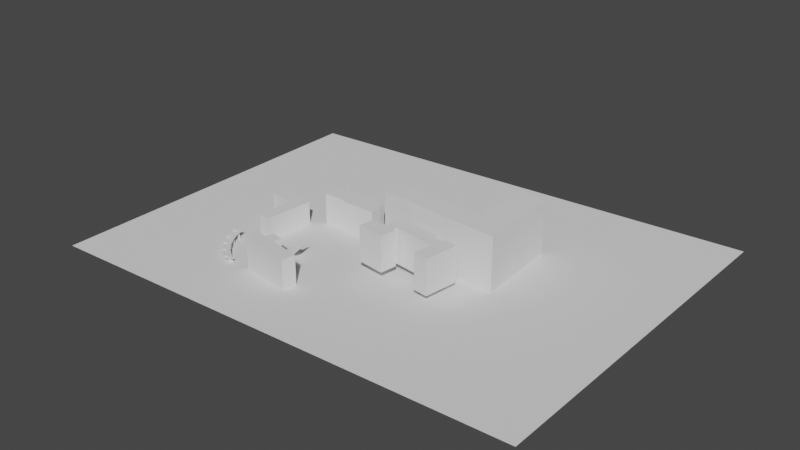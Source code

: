 # Source: ssu-open-world.blend  (saved by Blender 2.92.15; exported with 4.5.12 LTS)
import bpy
from mathutils import Matrix  # noqa: F401  (used for matrix-valued properties, if any)

bpy.ops.wm.read_factory_settings(use_empty=True)
scene = bpy.context.scene
scene.name = 'Scene'

# ---- collections
col_3dimages = bpy.data.collections.new('3DImages'); scene.collection.children.link(col_3dimages)
col_2dimages = bpy.data.collections.new('2DImages'); scene.collection.children.link(col_2dimages)
col_campus = bpy.data.collections.new('Campus'); scene.collection.children.link(col_campus)
col_munhwa = bpy.data.collections.new('munhwa'); col_campus.children.link(col_munhwa)
col_soongduk = bpy.data.collections.new('soongduk'); col_campus.children.link(col_soongduk)
col_baird = bpy.data.collections.new('baird'); col_campus.children.link(col_baird)
col_ssu_park = bpy.data.collections.new('ssu-park'); col_campus.children.link(col_ssu_park)
col_student = bpy.data.collections.new('student'); col_campus.children.link(col_student)
col_music = bpy.data.collections.new('music'); col_campus.children.link(col_music)
col_entrance = bpy.data.collections.new('entrance'); col_campus.children.link(col_entrance)
col_stairs = bpy.data.collections.new('Stairs'); scene.collection.children.link(col_stairs)

# ---- world
world_world = bpy.data.worlds.new('World'); scene.world = world_world
world_world.use_nodes = True; world_world.node_tree.nodes.clear()
_N = world_world.node_tree.nodes; _L = world_world.node_tree.links
n0 = _N.new('ShaderNodeOutputWorld'); n0.name = 'World Output'; n0.location = (300, 300)
n1 = _N.new('ShaderNodeBackground'); n1.name = 'Background'; n1.location = (10, 300)
n1.inputs[0].default_value = (0.05088, 0.05088, 0.05088, 1.0)
_L.new(n1.outputs[0], n0.inputs[0])
n0.is_active_output = True
world_world.color = (0.05088, 0.05088, 0.05088)
world_world.use_sun_shadow = False
world_world.sun_shadow_jitter_overblur = 0.0

# ---- meshes
me_plane_009 = bpy.data.meshes.new('Plane.009')
me_plane_009.from_pydata([(-0.9582, -1.325, 0.0), (1.042, -1.325, 0.0), (-0.9817, 1.201, 0.0), (1.018, 1.201, 0.0), (-0.9817, 1.201, 1.478), (-0.9582, -1.325, 1.478), (1.042, -1.325, 1.478), (1.018, 1.201, 1.478)], [], [(0, 2, 3, 1), (5, 6, 7, 4), (3, 2, 4, 7), (0, 1, 6, 5), (1, 3, 7, 6), (2, 0, 5, 4)])
_uv = me_plane_009.uv_layers.new(name='UVMap')
_uv.uv.foreach_set('vector', [0.0, 0.0, 0.0, 1.0, 1.0, 1.0, 1.0, 0.0, 0.0, 0.0, 1.0, 0.0, 1.0, 1.0, 0.0, 1.0, 1.0, 1.0, 0.0, 1.0, 0.0, 1.0, 1.0, 1.0, 0.0, 0.0, 1.0, 0.0, 1.0, 0.0, 0.0, 0.0, 1.0, 0.0, 1.0, 1.0, 1.0, 1.0, 1.0, 0.0, 0.0, 1.0, 0.0, 0.0, 0.0, 0.0, 0.0, 1.0])
me_plane_009.use_remesh_fix_poles = True
me_plane_009.use_remesh_preserve_attributes = False
me_plane_009.use_mirror_vertex_groups = False
me_plane_009.update()
me_plane_003 = bpy.data.meshes.new('Plane.003')
me_plane_003.from_pydata([(-1.0, -0.4301, 0.0), (1.0, -0.4301, 0.07308), (-1.0, 1.0, 0.0), (1.0, 1.0, 0.07308)], [], [(1, 3, 2, 0)])
_uv = me_plane_003.uv_layers.new(name='UVMap')
_uv.uv.foreach_set('vector', [1.0, 0.0, 1.0, 1.0, 0.0, 1.0, 0.0, 0.0])
me_plane_003.use_remesh_fix_poles = True
me_plane_003.use_remesh_preserve_attributes = False
me_plane_003.use_mirror_vertex_groups = False
me_plane_003.update()
me_plane = bpy.data.meshes.new('Plane')
me_plane.from_pydata([(-5.496, -0.6414, 0.0), (-1.173, -0.9912, 0.0), (-5.329, 1.55, 0.0), (-0.9681, 1.167, 0.0), (0.9725, -1.16, 0.0), (1.168, 0.9847, 0.0), (-1.754, -7.274, 0.0), (0.3824, -7.456, 0.0), (-5.329, 1.55, 4.0), (-5.496, -0.6414, 4.0), (-1.173, -0.9912, 4.0), (-0.9681, 1.167, 4.0), (0.9725, -1.16, 4.0), (1.168, 0.9847, 4.0), (-1.754, -7.274, 4.0), (0.3824, -7.456, 4.0)], [], [(0, 2, 3, 1), (3, 5, 4, 1), (4, 7, 6, 1), (9, 10, 11, 8), (11, 10, 12, 13), (12, 10, 14, 15), (3, 2, 8, 11), (0, 1, 10, 9), (7, 4, 12, 15), (4, 5, 13, 12), (2, 0, 9, 8), (1, 6, 14, 10), (6, 7, 15, 14), (5, 3, 11, 13)])
_uv = me_plane.uv_layers.new(name='UVMap')
_uv.uv.foreach_set('vector', [0.0, 0.0, 0.0, 1.0, 1.0, 1.0, 1.0, 0.0, 1.0, 1.0, 1.0, 1.0, 1.0, 0.0, 1.0, 0.0, 1.0, 0.0, 1.0, 0.0, 1.0, 0.0, 1.0, 0.0, 0.0, 0.0, 1.0, 0.0, 1.0, 1.0, 0.0, 1.0, 1.0, 1.0, 1.0, 0.0, 1.0, 0.0, 1.0, 1.0, 1.0, 0.0, 1.0, 0.0, 1.0, 0.0, 1.0, 0.0, 1.0, 1.0, 0.0, 1.0, 0.0, 1.0, 1.0, 1.0, 0.0, 0.0, 1.0, 0.0, 1.0, 0.0, 0.0, 0.0, 1.0, 0.0, 1.0, 0.0, 1.0, 0.0, 1.0, 0.0, 1.0, 0.0, 1.0, 1.0, 1.0, 1.0, 1.0, 0.0, 0.0, 1.0, 0.0, 0.0, 0.0, 0.0, 0.0, 1.0, 1.0, 0.0, 1.0, 0.0, 1.0, 0.0, 1.0, 0.0, 1.0, 0.0, 1.0, 0.0, 1.0, 0.0, 1.0, 0.0, 1.0, 1.0, 1.0, 1.0, 1.0, 1.0, 1.0, 1.0])
me_plane.use_remesh_fix_poles = True
me_plane.use_remesh_preserve_attributes = False
me_plane.use_mirror_vertex_groups = False
me_plane.update()
me_plane_001 = bpy.data.meshes.new('Plane.001')
me_plane_001.from_pydata([(-1.009, -1.165, 0.0), (0.8085, -1.296, 0.0), (-0.8085, 1.296, 0.0), (1.009, 1.165, 0.0), (-0.8085, 1.296, 1.5), (-1.009, -1.165, 1.5), (0.8085, -1.296, 1.5), (1.009, 1.165, 1.5)], [], [(0, 2, 3, 1), (5, 6, 7, 4), (1, 3, 7, 6), (2, 0, 5, 4), (3, 2, 4, 7), (0, 1, 6, 5)])
_uv = me_plane_001.uv_layers.new(name='UVMap')
_uv.uv.foreach_set('vector', [0.0, 0.0, 0.0, 1.0, 1.0, 1.0, 1.0, 0.0, 0.0, 0.0, 1.0, 0.0, 1.0, 1.0, 0.0, 1.0, 1.0, 0.0, 1.0, 1.0, 1.0, 1.0, 1.0, 0.0, 0.0, 1.0, 0.0, 0.0, 0.0, 0.0, 0.0, 1.0, 1.0, 1.0, 0.0, 1.0, 0.0, 1.0, 1.0, 1.0, 0.0, 0.0, 1.0, 0.0, 1.0, 0.0, 0.0, 0.0])
me_plane_001.use_remesh_fix_poles = True
me_plane_001.use_remesh_preserve_attributes = False
me_plane_001.use_mirror_vertex_groups = False
me_plane_001.update()
me_plane_002 = bpy.data.meshes.new('Plane.002')
me_plane_002.from_pydata([(-3.727, 0.0759, 0.0), (-2.484, 0.0414, 0.0), (-3.689, 1.76, 0.0), (-2.446, 1.76, 0.0), (-3.689, 2.565, 0.0), (-2.446, 2.565, 0.0), (-3.765, -1.841, 0.0), (-2.522, -1.841, 0.0), (-4.302, 0.0759, 0.0), (-4.34, -1.841, 0.0), (0.0, 0.0, 0.0), (0.03833, 1.718, 0.0), (-0.03833, -1.882, 0.0), (4.796, -0.092, 0.0), (4.834, 1.718, 0.0), (4.757, -1.882, 0.0), (-3.701, 1.231, 0.0), (-2.458, 1.231, 0.0), (0.02629, 1.189, 0.0), (4.822, 1.189, 0.0), (5.348, -0.092, 0.0), (5.309, -1.882, 0.0), (5.374, 1.189, 0.0), (5.955, -0.092, 0.0), (5.916, -1.882, 0.0), (-0.03833, -2.187, 0.0), (4.757, -2.216, 0.0), (5.309, -2.216, 0.0), (5.916, -2.216, 0.0), (-3.701, 1.231, 5.327), (-3.727, 0.0759, 5.327), (-2.484, 0.0414, 5.327), (-2.458, 1.231, 5.327), (-2.446, 1.76, 5.327), (-3.689, 1.76, 5.327), (-2.446, 2.565, 5.327), (-3.689, 2.565, 5.327), (-3.765, -1.841, 5.327), (-2.522, -1.841, 5.327), (-4.302, 0.0759, 5.327), (-4.34, -1.841, 5.327), (0.02629, 1.189, 5.327), (0.03833, 1.718, 5.327), (-0.03833, -1.882, 5.327), (0.0, 0.0, 5.327), (4.822, 1.189, 5.327), (4.834, 1.718, 5.327), (4.757, -1.882, 5.327), (4.796, -0.092, 5.327), (5.309, -1.882, 5.327), (5.348, -0.092, 5.327), (5.374, 1.189, 5.327), (5.916, -1.882, 5.327), (5.955, -0.092, 5.327), (-0.03833, -2.187, 5.327), (4.757, -2.216, 5.327), (5.309, -2.216, 5.327), (5.916, -2.216, 5.327)], [], [(16, 2, 3, 17), (2, 4, 5, 3), (1, 7, 6, 0), (6, 9, 8, 0), (1, 10, 12, 7), (17, 18, 10, 1), (10, 13, 15, 12), (18, 19, 13, 10), (11, 14, 19, 18), (3, 11, 18, 17), (0, 16, 17, 1), (19, 22, 20, 13), (13, 20, 21, 15), (20, 23, 24, 21), (24, 28, 27, 21), (21, 27, 26, 15), (15, 26, 25, 12), (29, 32, 33, 34), (34, 33, 35, 36), (31, 30, 37, 38), (37, 30, 39, 40), (31, 38, 43, 44), (32, 31, 44, 41), (44, 43, 47, 48), (41, 44, 48, 45), (42, 41, 45, 46), (33, 32, 41, 42), (30, 31, 32, 29), (45, 48, 50, 51), (48, 47, 49, 50), (50, 49, 52, 53), (52, 49, 56, 57), (49, 47, 55, 56), (47, 43, 54, 55), (26, 27, 56, 55), (11, 3, 33, 42), (22, 19, 45, 51), (8, 9, 40, 39), (27, 28, 57, 56), (19, 14, 46, 45), (9, 6, 37, 40), (28, 24, 52, 57), (5, 4, 36, 35), (0, 8, 39, 30), (4, 2, 34, 36), (24, 23, 53, 52), (3, 5, 35, 33), (23, 20, 50, 53), (12, 25, 54, 43), (6, 7, 38, 37), (14, 11, 42, 46), (16, 0, 30, 29), (2, 16, 29, 34), (25, 26, 55, 54), (7, 12, 43, 38), (20, 22, 51, 50)])
_uv = me_plane_002.uv_layers.new(name='UVMap')
_uv.uv.foreach_set('vector', [0.0, 0.6857, 0.0, 1.0, 1.0, 1.0, 1.0, 0.6857, 0.0, 1.0, 0.0, 1.0, 1.0, 1.0, 1.0, 1.0, 1.0, 0.0, 1.0, 0.0, 0.0, 0.0, 0.0, 0.0, 0.0, 0.0, 0.0, 0.0, 0.0, 0.0, 0.0, 0.0, 1.0, 0.0, 1.0, 0.0, 1.0, 0.0, 1.0, 0.0, 1.0, 0.6857, 1.0, 0.6857, 1.0, 0.0, 1.0, 0.0, 1.0, 0.0, 1.0, 0.0, 1.0, 0.0, 1.0, 0.0, 1.0, 0.6857, 1.0, 0.6857, 1.0, 0.0, 1.0, 0.0, 1.0, 1.0, 1.0, 1.0, 1.0, 0.6857, 1.0, 0.6857, 1.0, 1.0, 1.0, 1.0, 1.0, 0.6857, 1.0, 0.6857, 0.0, 0.0, 0.0, 0.6857, 1.0, 0.6857, 1.0, 0.0, 1.0, 0.6857, 1.0, 0.6857, 1.0, 0.0, 1.0, 0.0, 1.0, 0.0, 1.0, 0.0, 1.0, 0.0, 1.0, 0.0, 1.0, 0.0, 1.0, 0.0, 1.0, 0.0, 1.0, 0.0, 1.0, 0.0, 1.0, 0.0, 1.0, 0.0, 1.0, 0.0, 1.0, 0.0, 1.0, 0.0, 1.0, 0.0, 1.0, 0.0, 1.0, 0.0, 1.0, 0.0, 1.0, 0.0, 1.0, 0.0, 0.0, 0.6857, 1.0, 0.6857, 1.0, 1.0, 0.0, 1.0, 0.0, 1.0, 1.0, 1.0, 1.0, 1.0, 0.0, 1.0, 1.0, 0.0, 0.0, 0.0, 0.0, 0.0, 1.0, 0.0, 0.0, 0.0, 0.0, 0.0, 0.0, 0.0, 0.0, 0.0, 1.0, 0.0, 1.0, 0.0, 1.0, 0.0, 1.0, 0.0, 1.0, 0.6857, 1.0, 0.0, 1.0, 0.0, 1.0, 0.6857, 1.0, 0.0, 1.0, 0.0, 1.0, 0.0, 1.0, 0.0, 1.0, 0.6857, 1.0, 0.0, 1.0, 0.0, 1.0, 0.6857, 1.0, 1.0, 1.0, 0.6857, 1.0, 0.6857, 1.0, 1.0, 1.0, 1.0, 1.0, 0.6857, 1.0, 0.6857, 1.0, 1.0, 0.0, 0.0, 1.0, 0.0, 1.0, 0.6857, 0.0, 0.6857, 1.0, 0.6857, 1.0, 0.0, 1.0, 0.0, 1.0, 0.6857, 1.0, 0.0, 1.0, 0.0, 1.0, 0.0, 1.0, 0.0, 1.0, 0.0, 1.0, 0.0, 1.0, 0.0, 1.0, 0.0, 1.0, 0.0, 1.0, 0.0, 1.0, 0.0, 1.0, 0.0, 1.0, 0.0, 1.0, 0.0, 1.0, 0.0, 1.0, 0.0, 1.0, 0.0, 1.0, 0.0, 1.0, 0.0, 1.0, 0.0, 1.0, 0.0, 1.0, 0.0, 1.0, 0.0, 1.0, 0.0, 1.0, 1.0, 1.0, 1.0, 1.0, 1.0, 1.0, 1.0, 1.0, 0.6857, 1.0, 0.6857, 1.0, 0.6857, 1.0, 0.6857, 0.0, 0.0, 0.0, 0.0, 0.0, 0.0, 0.0, 0.0, 1.0, 0.0, 1.0, 0.0, 1.0, 0.0, 1.0, 0.0, 1.0, 0.6857, 1.0, 1.0, 1.0, 1.0, 1.0, 0.6857, 0.0, 0.0, 0.0, 0.0, 0.0, 0.0, 0.0, 0.0, 1.0, 0.0, 1.0, 0.0, 1.0, 0.0, 1.0, 0.0, 1.0, 1.0, 0.0, 1.0, 0.0, 1.0, 1.0, 1.0, 0.0, 0.0, 0.0, 0.0, 0.0, 0.0, 0.0, 0.0, 0.0, 1.0, 0.0, 1.0, 0.0, 1.0, 0.0, 1.0, 1.0, 0.0, 1.0, 0.0, 1.0, 0.0, 1.0, 0.0, 1.0, 1.0, 1.0, 1.0, 1.0, 1.0, 1.0, 1.0, 1.0, 0.0, 1.0, 0.0, 1.0, 0.0, 1.0, 0.0, 1.0, 0.0, 1.0, 0.0, 1.0, 0.0, 1.0, 0.0, 0.0, 0.0, 1.0, 0.0, 1.0, 0.0, 0.0, 0.0, 1.0, 1.0, 1.0, 1.0, 1.0, 1.0, 1.0, 1.0, 0.0, 0.6857, 0.0, 0.0, 0.0, 0.0, 0.0, 0.6857, 0.0, 1.0, 0.0, 0.6857, 0.0, 0.6857, 0.0, 1.0, 1.0, 0.0, 1.0, 0.0, 1.0, 0.0, 1.0, 0.0, 1.0, 0.0, 1.0, 0.0, 1.0, 0.0, 1.0, 0.0, 1.0, 0.0, 1.0, 0.6857, 1.0, 0.6857, 1.0, 0.0])
me_plane_002.use_remesh_fix_poles = True
me_plane_002.use_remesh_preserve_attributes = False
me_plane_002.use_mirror_vertex_groups = False
me_plane_002.update()
me_plane_007 = bpy.data.meshes.new('Plane.007')
me_plane_007.from_pydata([(-13.2, -2.705, -1.984), (-8.586, -3.338, -1.984), (-12.78, 0.1688, -1.984), (-8.168, -0.4644, -1.984), (-10.43, -3.085, -1.984), (-9.131, -3.263, -1.984), (-8.713, -0.3896, -1.984), (-10.01, -0.2113, -1.984), (-8.613, 0.2397, -1.984), (-9.912, 0.418, -1.984), (-8.256, 2.672, -1.984), (-9.555, 2.85, -1.984), (-10.27, 0.4594, -1.984), (-9.914, 2.892, -1.984), (-2.651, -0.5588, -1.984), (-2.293, 1.874, -1.984), (-9.643, 2.251, -1.984), (-8.344, 2.073, -1.984), (-10.0, 2.292, -1.984), (-2.381, 1.274, -1.984), (-1.363, -0.7496, -1.984), (-1.093, 1.083, -1.984), (1.093, -1.083, -1.984), (1.363, 0.7496, -1.984), (-0.998, 1.68, -1.984), (1.458, 1.346, -1.984), (-1.816, -4.04, -1.984), (0.6403, -4.374, -1.984), (-12.78, 0.1688, 4.0), (-13.2, -2.705, 4.0), (-9.131, -3.263, 4.0), (-8.586, -3.338, 4.0), (-8.168, -0.4644, 4.0), (-10.01, -0.2113, 4.0), (-10.43, -3.085, 4.0), (-8.713, -0.3896, 4.0), (-8.613, 0.2397, 4.0), (-9.912, 0.418, 4.0), (-8.256, 2.672, 4.0), (-9.555, 2.85, 4.0), (-9.643, 2.251, 4.0), (-8.344, 2.073, 4.0), (-10.0, 2.292, 4.0), (-10.27, 0.4594, 4.0), (-9.914, 2.892, 4.0), (-2.381, 1.274, 4.0), (-2.293, 1.874, 4.0), (-2.651, -0.5588, 4.0), (-1.363, -0.7496, 4.0), (-1.093, 1.083, 4.0), (1.093, -1.083, 4.0), (1.363, 0.7496, 4.0), (1.458, 1.346, 4.0), (-0.998, 1.68, 4.0), (-1.816, -4.04, 4.0), (0.6403, -4.374, 4.0)], [], [(5, 6, 3, 1), (0, 2, 7, 4), (4, 7, 6, 5), (7, 9, 8, 6), (16, 11, 10, 17), (16, 18, 13, 11), (17, 19, 14, 8), (10, 15, 19, 17), (9, 12, 18, 16), (9, 16, 17, 8), (19, 21, 20, 14), (21, 23, 22, 20), (21, 24, 25, 23), (22, 27, 26, 20), (30, 31, 32, 35), (29, 34, 33, 28), (34, 30, 35, 33), (33, 35, 36, 37), (40, 41, 38, 39), (40, 39, 44, 42), (41, 36, 47, 45), (38, 41, 45, 46), (37, 40, 42, 43), (37, 36, 41, 40), (45, 47, 48, 49), (49, 48, 50, 51), (49, 51, 52, 53), (50, 48, 54, 55), (13, 18, 42, 44), (27, 22, 50, 55), (1, 3, 32, 31), (12, 9, 37, 43), (22, 23, 51, 50), (20, 26, 54, 48), (7, 2, 28, 33), (11, 13, 44, 39), (9, 7, 33, 37), (0, 4, 34, 29), (19, 15, 46, 45), (6, 8, 36, 35), (4, 5, 30, 34), (15, 10, 38, 46), (25, 24, 53, 52), (10, 11, 39, 38), (3, 6, 35, 32), (8, 14, 47, 36), (24, 21, 49, 53), (23, 25, 52, 51), (2, 0, 29, 28), (21, 19, 45, 49), (26, 27, 55, 54), (5, 1, 31, 30), (18, 12, 43, 42), (14, 20, 48, 47)])
_uv = me_plane_007.uv_layers.new(name='UVMap')
_uv.uv.foreach_set('vector', [0.8819, 0.0, 0.8819, 1.0, 1.0, 1.0, 1.0, 0.0, 0.0, 0.0, 0.0, 1.0, 0.6002, 1.0, 0.6002, 0.0, 0.6002, 0.0, 0.6002, 1.0, 0.8819, 1.0, 0.8819, 0.0, 0.6002, 1.0, 0.6002, 1.0, 0.8819, 1.0, 0.8819, 1.0, 0.6002, 1.0, 0.6002, 1.0, 0.8819, 1.0, 0.8819, 1.0, 0.6002, 1.0, 0.6002, 1.0, 0.6002, 1.0, 0.6002, 1.0, 0.8819, 1.0, 0.8819, 1.0, 0.8819, 1.0, 0.8819, 1.0, 0.8819, 1.0, 0.8819, 1.0, 0.8819, 1.0, 0.8819, 1.0, 0.6002, 1.0, 0.6002, 1.0, 0.6002, 1.0, 0.6002, 1.0, 0.6002, 1.0, 0.6002, 1.0, 0.8819, 1.0, 0.8819, 1.0, 0.8819, 1.0, 0.8819, 1.0, 0.8819, 1.0, 0.8819, 1.0, 0.8819, 1.0, 0.8819, 1.0, 0.8819, 1.0, 0.8819, 1.0, 0.8819, 1.0, 0.8819, 1.0, 0.8819, 1.0, 0.8819, 1.0, 0.8819, 1.0, 0.8819, 1.0, 0.8819, 1.0, 0.8819, 1.0, 0.8819, 0.0, 1.0, 0.0, 1.0, 1.0, 0.8819, 1.0, 0.0, 0.0, 0.6002, 0.0, 0.6002, 1.0, 0.0, 1.0, 0.6002, 0.0, 0.8819, 0.0, 0.8819, 1.0, 0.6002, 1.0, 0.6002, 1.0, 0.8819, 1.0, 0.8819, 1.0, 0.6002, 1.0, 0.6002, 1.0, 0.8819, 1.0, 0.8819, 1.0, 0.6002, 1.0, 0.6002, 1.0, 0.6002, 1.0, 0.6002, 1.0, 0.6002, 1.0, 0.8819, 1.0, 0.8819, 1.0, 0.8819, 1.0, 0.8819, 1.0, 0.8819, 1.0, 0.8819, 1.0, 0.8819, 1.0, 0.8819, 1.0, 0.6002, 1.0, 0.6002, 1.0, 0.6002, 1.0, 0.6002, 1.0, 0.6002, 1.0, 0.8819, 1.0, 0.8819, 1.0, 0.6002, 1.0, 0.8819, 1.0, 0.8819, 1.0, 0.8819, 1.0, 0.8819, 1.0, 0.8819, 1.0, 0.8819, 1.0, 0.8819, 1.0, 0.8819, 1.0, 0.8819, 1.0, 0.8819, 1.0, 0.8819, 1.0, 0.8819, 1.0, 0.8819, 1.0, 0.8819, 1.0, 0.8819, 1.0, 0.8819, 1.0, 0.6002, 1.0, 0.6002, 1.0, 0.6002, 1.0, 0.6002, 1.0, 0.8819, 1.0, 0.8819, 1.0, 0.8819, 1.0, 0.8819, 1.0, 1.0, 0.0, 1.0, 1.0, 1.0, 1.0, 1.0, 0.0, 0.6002, 1.0, 0.6002, 1.0, 0.6002, 1.0, 0.6002, 1.0, 0.8819, 1.0, 0.8819, 1.0, 0.8819, 1.0, 0.8819, 1.0, 0.8819, 1.0, 0.8819, 1.0, 0.8819, 1.0, 0.8819, 1.0, 0.6002, 1.0, 0.0, 1.0, 0.0, 1.0, 0.6002, 1.0, 0.6002, 1.0, 0.6002, 1.0, 0.6002, 1.0, 0.6002, 1.0, 0.6002, 1.0, 0.6002, 1.0, 0.6002, 1.0, 0.6002, 1.0, 0.0, 0.0, 0.6002, 0.0, 0.6002, 0.0, 0.0, 0.0, 0.8819, 1.0, 0.8819, 1.0, 0.8819, 1.0, 0.8819, 1.0, 0.8819, 1.0, 0.8819, 1.0, 0.8819, 1.0, 0.8819, 1.0, 0.6002, 0.0, 0.8819, 0.0, 0.8819, 0.0, 0.6002, 0.0, 0.8819, 1.0, 0.8819, 1.0, 0.8819, 1.0, 0.8819, 1.0, 0.8819, 1.0, 0.8819, 1.0, 0.8819, 1.0, 0.8819, 1.0, 0.8819, 1.0, 0.6002, 1.0, 0.6002, 1.0, 0.8819, 1.0, 1.0, 1.0, 0.8819, 1.0, 0.8819, 1.0, 1.0, 1.0, 0.8819, 1.0, 0.8819, 1.0, 0.8819, 1.0, 0.8819, 1.0, 0.8819, 1.0, 0.8819, 1.0, 0.8819, 1.0, 0.8819, 1.0, 0.8819, 1.0, 0.8819, 1.0, 0.8819, 1.0, 0.8819, 1.0, 0.0, 1.0, 0.0, 0.0, 0.0, 0.0, 0.0, 1.0, 0.8819, 1.0, 0.8819, 1.0, 0.8819, 1.0, 0.8819, 1.0, 0.8819, 1.0, 0.8819, 1.0, 0.8819, 1.0, 0.8819, 1.0, 0.8819, 0.0, 1.0, 0.0, 1.0, 0.0, 0.8819, 0.0, 0.6002, 1.0, 0.6002, 1.0, 0.6002, 1.0, 0.6002, 1.0, 0.8819, 1.0, 0.8819, 1.0, 0.8819, 1.0, 0.8819, 1.0])
me_plane_007.use_remesh_fix_poles = True
me_plane_007.use_remesh_preserve_attributes = False
me_plane_007.use_mirror_vertex_groups = False
me_plane_007.update()
me_plane_008 = bpy.data.meshes.new('Plane.008')
me_plane_008.from_pydata([(-18.08, -0.5713, -4.768e-07), (-3.012, -1.713, -4.768e-07), (-2.809, 2.089, -4.768e-07), (-17.88, 3.231, -4.768e-07), (3.032, -2.119, -4.768e-07), (-2.093, 12.71, -4.768e-07), (2.119, 12.39, -4.768e-07), (2.789, 1.743, -4.768e-07), (-17.88, 3.231, 9.859), (-18.08, -0.5713, 9.859), (-2.809, 2.089, 9.859), (-3.012, -1.713, 9.859), (3.032, -2.119, 9.859), (-2.093, 12.71, 9.859), (2.119, 12.39, 9.859), (2.789, 1.743, 9.859)], [], [(4, 1, 2, 7), (5, 6, 7, 2), (0, 3, 2, 1), (12, 15, 10, 11), (13, 10, 15, 14), (9, 11, 10, 8), (4, 7, 15, 12), (6, 5, 13, 14), (1, 4, 12, 11), (0, 1, 11, 9), (3, 0, 9, 8), (7, 6, 14, 15), (5, 2, 10, 13), (2, 3, 8, 10)])
_uv = me_plane_008.uv_layers.new(name='UVMap')
_uv.uv.foreach_set('vector', [1.0, 0.0, 0.8722, 0.0, 0.8722, 1.0, 1.0, 0.2662, 0.8722, 1.0, 1.0, 1.0, 1.0, 0.2662, 0.8722, 1.0, 0.0, 0.0, 0.0, 1.0, 0.8722, 1.0, 0.8722, 0.0, 1.0, 0.0, 1.0, 0.2662, 0.8722, 1.0, 0.8722, 0.0, 0.8722, 1.0, 0.8722, 1.0, 1.0, 0.2662, 1.0, 1.0, 0.0, 0.0, 0.8722, 0.0, 0.8722, 1.0, 0.0, 1.0, 1.0, 0.0, 1.0, 0.2662, 1.0, 0.2662, 1.0, 0.0, 1.0, 1.0, 0.8722, 1.0, 0.8722, 1.0, 1.0, 1.0, 0.8722, 0.0, 1.0, 0.0, 1.0, 0.0, 0.8722, 0.0, 0.0, 0.0, 0.8722, 0.0, 0.8722, 0.0, 0.0, 0.0, 0.0, 1.0, 0.0, 0.0, 0.0, 0.0, 0.0, 1.0, 1.0, 0.2662, 1.0, 1.0, 1.0, 1.0, 1.0, 0.2662, 0.8722, 1.0, 0.8722, 1.0, 0.8722, 1.0, 0.8722, 1.0, 0.8722, 1.0, 0.0, 1.0, 0.0, 1.0, 0.8722, 1.0])
me_plane_008.use_remesh_fix_poles = True
me_plane_008.use_remesh_preserve_attributes = False
me_plane_008.use_mirror_vertex_groups = False
me_plane_008.update()
me_plane_006 = bpy.data.meshes.new('Plane.006')
me_plane_006.from_pydata([(-2.384, -2.956, 0.0), (6.669, -4.618, 0.0), (-1.941, -0.6194, 0.0), (7.112, -2.281, 0.0), (-1.687, -3.084, 0.0), (0.4454, -3.476, 0.0), (0.8881, -1.139, 0.0), (-1.245, -0.7473, 0.0), (1.245, 0.7473, 0.0), (-0.8881, 1.139, 0.0), (-1.941, -0.6194, 3.5), (-2.384, -2.956, 3.5), (0.4454, -3.476, 3.5), (6.669, -4.618, 3.5), (7.112, -2.281, 3.5), (-1.245, -0.7473, 4.916), (-1.687, -3.084, 3.5), (0.8881, -1.139, 4.916), (1.245, 0.7473, 4.916), (-0.8881, 1.139, 4.916), (-1.941, -0.6194, 5.416), (-2.384, -2.956, 5.416), (0.4454, -3.476, 5.416), (6.669, -4.618, 5.416), (7.112, -2.281, 5.416), (-1.245, -0.7473, 5.416), (-1.687, -3.084, 5.416), (0.8881, -1.139, 5.416)], [], [(5, 6, 3, 1), (0, 2, 7, 4), (4, 7, 6, 5), (7, 9, 8, 6), (16, 12, 22, 26), (17, 15, 25, 27), (10, 11, 21, 20), (15, 17, 18, 19), (4, 5, 12, 16), (6, 8, 18, 17), (1, 3, 14, 13), (3, 6, 17, 14), (7, 2, 10, 15), (8, 9, 19, 18), (2, 0, 11, 10), (0, 4, 16, 11), (9, 7, 15, 19), (5, 1, 13, 12), (22, 23, 24, 27), (21, 26, 25, 20), (26, 22, 27, 25), (15, 10, 20, 25), (12, 13, 23, 22), (14, 17, 27, 24), (11, 16, 26, 21), (13, 14, 24, 23)])
_uv = me_plane_006.uv_layers.new(name='UVMap')
_uv.uv.foreach_set('vector', [0.3125, 0.0, 0.3125, 1.0, 1.0, 1.0, 1.0, 0.0, 0.0, 0.0, 0.0, 1.0, 0.07697, 1.0, 0.07697, 0.0, 0.07697, 0.0, 0.07697, 1.0, 0.3125, 1.0, 0.3125, 0.0, 0.07697, 1.0, 0.07697, 1.0, 0.3125, 1.0, 0.3125, 1.0, 0.07697, 0.0, 0.3125, 0.0, 0.3125, 0.0, 0.07697, 0.0, 0.3125, 1.0, 0.07697, 1.0, 0.07697, 1.0, 0.3125, 1.0, 0.0, 1.0, 0.0, 0.0, 0.0, 0.0, 0.0, 1.0, 0.07697, 1.0, 0.3125, 1.0, 0.3125, 1.0, 0.07697, 1.0, 0.07697, 0.0, 0.3125, 0.0, 0.3125, 0.0, 0.07697, 0.0, 0.3125, 1.0, 0.3125, 1.0, 0.3125, 1.0, 0.3125, 1.0, 1.0, 0.0, 1.0, 1.0, 1.0, 1.0, 1.0, 0.0, 1.0, 1.0, 0.3125, 1.0, 0.3125, 1.0, 1.0, 1.0, 0.07697, 1.0, 0.0, 1.0, 0.0, 1.0, 0.07697, 1.0, 0.3125, 1.0, 0.07697, 1.0, 0.07697, 1.0, 0.3125, 1.0, 0.0, 1.0, 0.0, 0.0, 0.0, 0.0, 0.0, 1.0, 0.0, 0.0, 0.07697, 0.0, 0.07697, 0.0, 0.0, 0.0, 0.07697, 1.0, 0.07697, 1.0, 0.07697, 1.0, 0.07697, 1.0, 0.3125, 0.0, 1.0, 0.0, 1.0, 0.0, 0.3125, 0.0, 0.3125, 0.0, 1.0, 0.0, 1.0, 1.0, 0.3125, 1.0, 0.0, 0.0, 0.07697, 0.0, 0.07697, 1.0, 0.0, 1.0, 0.07697, 0.0, 0.3125, 0.0, 0.3125, 1.0, 0.07697, 1.0, 0.07697, 1.0, 0.0, 1.0, 0.0, 1.0, 0.07697, 1.0, 0.3125, 0.0, 1.0, 0.0, 1.0, 0.0, 0.3125, 0.0, 1.0, 1.0, 0.3125, 1.0, 0.3125, 1.0, 1.0, 1.0, 0.0, 0.0, 0.07697, 0.0, 0.07697, 0.0, 0.0, 0.0, 1.0, 0.0, 1.0, 1.0, 1.0, 1.0, 1.0, 0.0])
me_plane_006.use_remesh_fix_poles = True
me_plane_006.use_remesh_preserve_attributes = False
me_plane_006.use_mirror_vertex_groups = False
me_plane_006.update()
me_plane_010 = bpy.data.meshes.new('Plane.010')
me_plane_010.from_pydata([(0.6089, -2.587, 0.0), (0.532, -2.454, 0.0), (-0.3328, -2.953, 0.978), (-0.2558, -3.086, 0.978), (0.6089, -2.587, 0.1085), (-0.144, -3.022, 0.978), (0.5516, -2.62, 0.4412), (0.3884, -2.714, 0.7233), (0.1441, -2.856, 0.9118), (-0.221, -2.889, 0.978), (0.532, -2.454, 0.1085), (0.06716, -2.722, 0.9118), (0.3114, -2.581, 0.7233), (0.4747, -2.487, 0.4412), (0.2513, -2.794, 0.0), (0.1743, -2.66, 0.0), (0.04258, -2.914, 0.7069), (0.2357, -2.803, 0.209), (0.1703, -2.84, 0.474), (0.1587, -2.669, 0.209), (-0.03437, -2.781, 0.7069), (0.0933, -2.707, 0.474), (0.2094, -1.33, 0.0), (0.1696, -1.182, 0.0), (-0.7949, -1.44, 0.978), (-0.7551, -1.589, 0.978), (0.2094, -1.33, 0.1085), (-0.6304, -1.555, 0.978), (0.1455, -1.347, 0.4412), (-0.03658, -1.396, 0.7233), (-0.309, -1.469, 0.9118), (-0.6703, -1.407, 0.978), (0.1696, -1.182, 0.1085), (-0.3489, -1.32, 0.9118), (-0.07641, -1.247, 0.7233), (0.1056, -1.199, 0.4412), (-0.1895, -1.437, 0.0), (-0.2294, -1.288, 0.0), (-0.4223, -1.499, 0.7069), (-0.2069, -1.442, 0.209), (-0.2799, -1.461, 0.474), (-0.2467, -1.293, 0.209), (-0.4621, -1.351, 0.7069), (-0.3197, -1.313, 0.474), (0.1262, -0.07695, 0.0), (0.1262, 0.07695, 0.0), (-0.8724, 0.07695, 0.978), (-0.8724, -0.07695, 0.978), (0.1262, -0.07695, 0.1085), (-0.7433, -0.07695, 0.978), (0.05999, -0.07695, 0.4412), (-0.1285, -0.07695, 0.7233), (-0.4106, -0.07695, 0.9118), (-0.7433, 0.07695, 0.978), (0.1262, 0.07695, 0.1085), (-0.4106, 0.07695, 0.9118), (-0.1285, 0.07695, 0.7233), (0.05999, 0.07695, 0.4412), (-0.2868, -0.07695, 0.0), (-0.2868, 0.07695, 0.0), (-0.5278, -0.07695, 0.7069), (-0.3048, -0.07695, 0.209), (-0.3804, -0.07695, 0.474), (-0.3048, 0.07695, 0.209), (-0.5278, 0.07695, 0.7069), (-0.3804, 0.07695, 0.474), (0.1696, 1.182, 0.0), (0.2094, 1.33, 0.0), (-0.7551, 1.589, 0.978), (-0.7949, 1.44, 0.978), (0.1696, 1.182, 0.1085), (-0.6703, 1.407, 0.978), (0.1056, 1.199, 0.4412), (-0.07641, 1.247, 0.7233), (-0.3489, 1.32, 0.9118), (-0.6304, 1.555, 0.978), (0.2094, 1.33, 0.1085), (-0.309, 1.469, 0.9118), (-0.03658, 1.396, 0.7233), (0.1455, 1.347, 0.4412), (-0.2294, 1.288, 0.0), (-0.1895, 1.437, 0.0), (-0.4621, 1.351, 0.7069), (-0.2467, 1.293, 0.209), (-0.3197, 1.313, 0.474), (-0.2069, 1.442, 0.209), (-0.4223, 1.499, 0.7069), (-0.2799, 1.461, 0.474), (0.532, 2.454, 0.0), (0.6089, 2.587, 0.0), (-0.2558, 3.086, 0.978), (-0.3328, 2.953, 0.978), (0.532, 2.454, 0.1085), (-0.221, 2.889, 0.978), (0.4747, 2.487, 0.4412), (0.3114, 2.581, 0.7233), (0.06716, 2.722, 0.9118), (-0.144, 3.022, 0.978), (0.6089, 2.587, 0.1085), (0.1441, 2.856, 0.9118), (0.3884, 2.714, 0.7233), (0.5516, 2.62, 0.4412), (0.1743, 2.66, 0.0), (0.2513, 2.794, 0.0), (-0.03437, 2.781, 0.7069), (0.1587, 2.669, 0.209), (0.0933, 2.707, 0.474), (0.2357, 2.803, 0.209), (0.04258, 2.914, 0.7069), (0.1703, 2.84, 0.474)], [], [(1, 15, 19, 21, 20, 2, 9, 11, 12, 13, 10), (0, 1, 10, 4), (14, 15, 1, 0), (3, 5, 9, 2), (4, 10, 13, 6), (6, 13, 12, 7), (7, 12, 11, 8), (8, 11, 9, 5), (20, 16, 3, 2), (16, 18, 17, 14, 0, 4, 6, 7, 8, 5, 3), (16, 20, 21, 18), (18, 21, 19, 17), (15, 14, 17, 19), (23, 37, 41, 43, 42, 24, 31, 33, 34, 35, 32), (22, 23, 32, 26), (36, 37, 23, 22), (25, 27, 31, 24), (26, 32, 35, 28), (28, 35, 34, 29), (29, 34, 33, 30), (30, 33, 31, 27), (42, 38, 25, 24), (38, 40, 39, 36, 22, 26, 28, 29, 30, 27, 25), (38, 42, 43, 40), (40, 43, 41, 39), (37, 36, 39, 41), (45, 59, 63, 65, 64, 46, 53, 55, 56, 57, 54), (44, 45, 54, 48), (58, 59, 45, 44), (47, 49, 53, 46), (48, 54, 57, 50), (50, 57, 56, 51), (51, 56, 55, 52), (52, 55, 53, 49), (64, 60, 47, 46), (60, 62, 61, 58, 44, 48, 50, 51, 52, 49, 47), (60, 64, 65, 62), (62, 65, 63, 61), (59, 58, 61, 63), (67, 81, 85, 87, 86, 68, 75, 77, 78, 79, 76), (66, 67, 76, 70), (80, 81, 67, 66), (69, 71, 75, 68), (70, 76, 79, 72), (72, 79, 78, 73), (73, 78, 77, 74), (74, 77, 75, 71), (86, 82, 69, 68), (82, 84, 83, 80, 66, 70, 72, 73, 74, 71, 69), (82, 86, 87, 84), (84, 87, 85, 83), (81, 80, 83, 85), (89, 103, 107, 109, 108, 90, 97, 99, 100, 101, 98), (88, 89, 98, 92), (102, 103, 89, 88), (91, 93, 97, 90), (92, 98, 101, 94), (94, 101, 100, 95), (95, 100, 99, 96), (96, 99, 97, 93), (108, 104, 91, 90), (104, 106, 105, 102, 88, 92, 94, 95, 96, 93, 91), (104, 108, 109, 106), (106, 109, 107, 105), (103, 102, 105, 107)])
_uv = me_plane_010.uv_layers.new(name='UVMap')
_uv.uv.foreach_set('vector', [1.0, 1.0, 0.4555, 1.0, 0.2639, 1.0, -0.02412, 1.0, 0.0, 1.0, 0.0, 1.0, 0.2028, 1.0, 0.5079, 1.0, 0.9222, 1.0, 0.9798, 1.0, 1.0, 1.0, 1.0, 0.0, 1.0, 1.0, 1.0, 1.0, 1.0, 0.0, 0.4555, 0.0, 0.4555, 1.0, 1.0, 1.0, 1.0, 0.0, 0.0, 0.0, 0.2028, 0.0, 0.2028, 1.0, 0.0, 1.0, 1.0, 0.0, 1.0, 1.0, 0.9798, 1.0, 0.9798, 0.0, 0.9798, 0.0, 0.9798, 1.0, 0.9222, 1.0, 0.9222, 0.0, 0.9222, 0.0, 0.9222, 1.0, 0.5079, 1.0, 0.5079, 0.0, 0.5079, 0.0, 0.5079, 1.0, 0.2028, 1.0, 0.2028, 0.0, 0.0, 1.0, 0.0, 0.0, 0.0, 0.0, 0.0, 1.0, 0.0, 0.0, -0.02412, 0.0, 0.2639, 0.0, 0.4555, 0.0, 1.0, 0.0, 1.0, 0.0, 0.9798, 0.0, 0.9222, 0.0, 0.5079, 0.0, 0.2028, 0.0, 0.0, 0.0, 0.0, 0.0, 0.0, 1.0, -0.02412, 1.0, -0.02412, 0.0, -0.02412, 0.0, -0.02412, 1.0, 0.2639, 1.0, 0.2639, 0.0, 0.4555, 1.0, 0.4555, 0.0, 0.2639, 0.0, 0.2639, 1.0, 1.0, 1.0, 0.4555, 1.0, 0.2639, 1.0, -0.02412, 1.0, 0.0, 1.0, 0.0, 1.0, 0.2028, 1.0, 0.5079, 1.0, 0.9222, 1.0, 0.9798, 1.0, 1.0, 1.0, 1.0, 0.0, 1.0, 1.0, 1.0, 1.0, 1.0, 0.0, 0.4555, 0.0, 0.4555, 1.0, 1.0, 1.0, 1.0, 0.0, 0.0, 0.0, 0.2028, 0.0, 0.2028, 1.0, 0.0, 1.0, 1.0, 0.0, 1.0, 1.0, 0.9798, 1.0, 0.9798, 0.0, 0.9798, 0.0, 0.9798, 1.0, 0.9222, 1.0, 0.9222, 0.0, 0.9222, 0.0, 0.9222, 1.0, 0.5079, 1.0, 0.5079, 0.0, 0.5079, 0.0, 0.5079, 1.0, 0.2028, 1.0, 0.2028, 0.0, 0.0, 1.0, 0.0, 0.0, 0.0, 0.0, 0.0, 1.0, 0.0, 0.0, -0.02412, 0.0, 0.2639, 0.0, 0.4555, 0.0, 1.0, 0.0, 1.0, 0.0, 0.9798, 0.0, 0.9222, 0.0, 0.5079, 0.0, 0.2028, 0.0, 0.0, 0.0, 0.0, 0.0, 0.0, 1.0, -0.02412, 1.0, -0.02412, 0.0, -0.02412, 0.0, -0.02412, 1.0, 0.2639, 1.0, 0.2639, 0.0, 0.4555, 1.0, 0.4555, 0.0, 0.2639, 0.0, 0.2639, 1.0, 1.0, 1.0, 0.4555, 1.0, 0.2639, 1.0, -0.02412, 1.0, 0.0, 1.0, 0.0, 1.0, 0.2028, 1.0, 0.5079, 1.0, 0.9222, 1.0, 0.9798, 1.0, 1.0, 1.0, 1.0, 0.0, 1.0, 1.0, 1.0, 1.0, 1.0, 0.0, 0.4555, 0.0, 0.4555, 1.0, 1.0, 1.0, 1.0, 0.0, 0.0, 0.0, 0.2028, 0.0, 0.2028, 1.0, 0.0, 1.0, 1.0, 0.0, 1.0, 1.0, 0.9798, 1.0, 0.9798, 0.0, 0.9798, 0.0, 0.9798, 1.0, 0.9222, 1.0, 0.9222, 0.0, 0.9222, 0.0, 0.9222, 1.0, 0.5079, 1.0, 0.5079, 0.0, 0.5079, 0.0, 0.5079, 1.0, 0.2028, 1.0, 0.2028, 0.0, 0.0, 1.0, 0.0, 0.0, 0.0, 0.0, 0.0, 1.0, 0.0, 0.0, -0.02412, 0.0, 0.2639, 0.0, 0.4555, 0.0, 1.0, 0.0, 1.0, 0.0, 0.9798, 0.0, 0.9222, 0.0, 0.5079, 0.0, 0.2028, 0.0, 0.0, 0.0, 0.0, 0.0, 0.0, 1.0, -0.02412, 1.0, -0.02412, 0.0, -0.02412, 0.0, -0.02412, 1.0, 0.2639, 1.0, 0.2639, 0.0, 0.4555, 1.0, 0.4555, 0.0, 0.2639, 0.0, 0.2639, 1.0, 1.0, 1.0, 0.4555, 1.0, 0.2639, 1.0, -0.02412, 1.0, 0.0, 1.0, 0.0, 1.0, 0.2028, 1.0, 0.5079, 1.0, 0.9222, 1.0, 0.9798, 1.0, 1.0, 1.0, 1.0, 0.0, 1.0, 1.0, 1.0, 1.0, 1.0, 0.0, 0.4555, 0.0, 0.4555, 1.0, 1.0, 1.0, 1.0, 0.0, 0.0, 0.0, 0.2028, 0.0, 0.2028, 1.0, 0.0, 1.0, 1.0, 0.0, 1.0, 1.0, 0.9798, 1.0, 0.9798, 0.0, 0.9798, 0.0, 0.9798, 1.0, 0.9222, 1.0, 0.9222, 0.0, 0.9222, 0.0, 0.9222, 1.0, 0.5079, 1.0, 0.5079, 0.0, 0.5079, 0.0, 0.5079, 1.0, 0.2028, 1.0, 0.2028, 0.0, 0.0, 1.0, 0.0, 0.0, 0.0, 0.0, 0.0, 1.0, 0.0, 0.0, -0.02412, 0.0, 0.2639, 0.0, 0.4555, 0.0, 1.0, 0.0, 1.0, 0.0, 0.9798, 0.0, 0.9222, 0.0, 0.5079, 0.0, 0.2028, 0.0, 0.0, 0.0, 0.0, 0.0, 0.0, 1.0, -0.02412, 1.0, -0.02412, 0.0, -0.02412, 0.0, -0.02412, 1.0, 0.2639, 1.0, 0.2639, 0.0, 0.4555, 1.0, 0.4555, 0.0, 0.2639, 0.0, 0.2639, 1.0, 1.0, 1.0, 0.4555, 1.0, 0.2639, 1.0, -0.02412, 1.0, 0.0, 1.0, 0.0, 1.0, 0.2028, 1.0, 0.5079, 1.0, 0.9222, 1.0, 0.9798, 1.0, 1.0, 1.0, 1.0, 0.0, 1.0, 1.0, 1.0, 1.0, 1.0, 0.0, 0.4555, 0.0, 0.4555, 1.0, 1.0, 1.0, 1.0, 0.0, 0.0, 0.0, 0.2028, 0.0, 0.2028, 1.0, 0.0, 1.0, 1.0, 0.0, 1.0, 1.0, 0.9798, 1.0, 0.9798, 0.0, 0.9798, 0.0, 0.9798, 1.0, 0.9222, 1.0, 0.9222, 0.0, 0.9222, 0.0, 0.9222, 1.0, 0.5079, 1.0, 0.5079, 0.0, 0.5079, 0.0, 0.5079, 1.0, 0.2028, 1.0, 0.2028, 0.0, 0.0, 1.0, 0.0, 0.0, 0.0, 0.0, 0.0, 1.0, 0.0, 0.0, -0.02412, 0.0, 0.2639, 0.0, 0.4555, 0.0, 1.0, 0.0, 1.0, 0.0, 0.9798, 0.0, 0.9222, 0.0, 0.5079, 0.0, 0.2028, 0.0, 0.0, 0.0, 0.0, 0.0, 0.0, 1.0, -0.02412, 1.0, -0.02412, 0.0, -0.02412, 0.0, -0.02412, 1.0, 0.2639, 1.0, 0.2639, 0.0, 0.4555, 1.0, 0.4555, 0.0, 0.2639, 0.0, 0.2639, 1.0])
me_plane_010.use_remesh_fix_poles = True
me_plane_010.use_remesh_preserve_attributes = False
me_plane_010.use_mirror_vertex_groups = False
me_plane_010.update()
me_plane_014 = bpy.data.meshes.new('Plane.014')
me_plane_014.from_pydata([(-78.68, 19.87, -0.3408), (-78.68, -1.063, 2.302), (-78.68, 19.62, -2.302), (-78.68, -1.311, 0.3408), (78.68, -1.063, 2.302), (78.68, 19.87, -0.3408), (78.68, -1.311, 0.3408), (78.68, 19.62, -2.302), (-62.9, 12.62, -2.302), (62.9, 12.62, -2.302), (-49.42, 7.715, -2.302), (-34.04, 4.067, -2.302), (-17.35, 1.821, -2.302), (0.0, 1.063, -2.302), (17.35, 1.821, -2.302), (34.04, 4.067, -2.302), (49.42, 7.715, -2.302), (62.9, 12.87, -0.3408), (-62.9, 12.87, -0.3408), (49.42, 7.962, -0.3408), (34.04, 4.315, -0.3408), (17.35, 2.069, -0.3408), (3.815e-06, 1.311, -0.3408), (-17.35, 2.069, -0.3408), (-34.04, 4.315, -0.3408), (-49.42, 7.962, -0.3408), (62.9, -8.312, 0.3408), (-62.9, -8.312, 0.3408), (49.42, -13.22, 0.3408), (34.04, -16.87, 0.3408), (17.35, -19.11, 0.3408), (0.0, -19.87, 0.3408), (-17.35, -19.11, 0.3408), (-34.04, -16.87, 0.3408), (-49.42, -13.22, 0.3408), (-62.9, -8.065, 2.302), (62.9, -8.065, 2.302), (-49.42, -12.97, 2.302), (-34.04, -16.62, 2.302), (-17.35, -18.87, 2.302), (0.0, -19.62, 2.302), (17.35, -18.87, 2.302), (34.04, -16.62, 2.302), (49.42, -12.97, 2.302)], [], [(3, 27, 8, 2), (36, 4, 6, 26), (0, 18, 35, 1), (26, 6, 7, 9), (1, 35, 27, 3), (17, 5, 4, 36), (0, 1, 3, 2), (4, 5, 7, 6), (17, 9, 7, 5), (36, 26, 28, 43), (43, 28, 29, 42), (42, 29, 30, 41), (41, 30, 31, 40), (40, 31, 32, 39), (39, 32, 33, 38), (38, 33, 34, 37), (37, 34, 27, 35), (9, 17, 19, 16), (16, 19, 20, 15), (15, 20, 21, 14), (14, 21, 22, 13), (13, 22, 23, 12), (12, 23, 24, 11), (11, 24, 25, 10), (10, 25, 18, 8), (17, 36, 43, 19), (19, 43, 42, 20), (20, 42, 41, 21), (21, 41, 40, 22), (22, 40, 39, 23), (23, 39, 38, 24), (24, 38, 37, 25), (25, 37, 35, 18), (26, 9, 16, 28), (28, 16, 15, 29), (29, 15, 14, 30), (30, 14, 13, 31), (31, 13, 12, 32), (32, 12, 11, 33), (33, 11, 10, 34), (34, 10, 8, 27), (0, 2, 8, 18)])
_uv = me_plane_014.uv_layers.new(name='UVMap')
_uv.uv.foreach_set('vector', [0.0, 0.0, 0.1003, 0.0, 0.1003, 1.0, 0.0, 1.0, 0.8997, 0.0, 1.0, 0.0, 1.0, 0.0, 0.8997, 0.0, 0.0, 1.0, 0.1003, 1.0, 0.1003, 0.0, 0.0, 0.0, 0.8997, 0.0, 1.0, 0.0, 1.0, 1.0, 0.8997, 1.0, 0.0, 0.0, 0.1003, 0.0, 0.1003, 0.0, 0.0, 0.0, 0.8997, 1.0, 1.0, 1.0, 1.0, 0.0, 0.8997, 0.0, 0.0, 1.0, 0.0, 0.0, 0.0, 0.0, 0.0, 1.0, 1.0, 0.0, 1.0, 1.0, 1.0, 1.0, 1.0, 0.0, 0.8997, 1.0, 0.8997, 1.0, 1.0, 1.0, 1.0, 1.0, 0.8997, 0.0, 0.8997, 0.0, 0.8153, 0.02514, 0.8153, 0.02514, 0.8153, 0.02514, 0.8153, 0.02514, 0.7214, 0.09958, 0.7214, 0.09958, 0.7214, 0.09958, 0.7214, 0.09958, 0.6214, 0.2205, 0.6214, 0.2205, 0.6214, 0.2205, 0.6214, 0.2205, 0.5, 0.3843, 0.5, 0.3843, 0.5, 0.3843, 0.5, 0.3843, 0.3786, 0.2205, 0.3786, 0.2205, 0.3786, 0.2205, 0.3786, 0.2205, 0.2786, 0.09958, 0.2786, 0.09958, 0.2786, 0.09958, 0.2786, 0.09958, 0.1847, 0.02514, 0.1847, 0.02514, 0.1847, 0.02514, 0.1847, 0.02514, 0.1003, 0.0, 0.1003, 0.0, 0.8997, 1.0, 0.8997, 1.0, 0.8153, 1.025, 0.8153, 1.025, 0.8153, 1.025, 0.8153, 1.025, 0.7214, 1.1, 0.7214, 1.1, 0.7214, 1.1, 0.7214, 1.1, 0.6214, 1.22, 0.6214, 1.22, 0.6214, 1.22, 0.6214, 1.22, 0.5, 1.0, 0.5, 1.0, 0.5, 1.0, 0.5, 1.0, 0.3786, 1.22, 0.3786, 1.22, 0.3786, 1.22, 0.3786, 1.22, 0.2786, 1.1, 0.2786, 1.1, 0.2786, 1.1, 0.2786, 1.1, 0.1847, 1.025, 0.1847, 1.025, 0.1847, 1.025, 0.1847, 1.025, 0.1003, 1.0, 0.1003, 1.0, 0.8997, 1.0, 0.8997, 0.0, 0.8153, 0.02514, 0.8153, 1.025, 0.8153, 1.025, 0.8153, 0.02514, 0.7214, 0.09958, 0.7214, 1.1, 0.7214, 1.1, 0.7214, 0.09958, 0.6214, 0.2205, 0.6214, 1.22, 0.6214, 1.22, 0.6214, 0.2205, 0.5, 0.3843, 0.5, 1.0, 0.5, 1.0, 0.5, 0.3843, 0.3786, 0.2205, 0.3786, 1.22, 0.3786, 1.22, 0.3786, 0.2205, 0.2786, 0.09958, 0.2786, 1.1, 0.2786, 1.1, 0.2786, 0.09958, 0.1847, 0.02514, 0.1847, 1.025, 0.1847, 1.025, 0.1847, 0.02514, 0.1003, 0.0, 0.1003, 1.0, 0.8997, 0.0, 0.8997, 1.0, 0.8153, 1.025, 0.8153, 0.02514, 0.8153, 0.02514, 0.8153, 1.025, 0.7214, 1.1, 0.7214, 0.09958, 0.7214, 0.09958, 0.7214, 1.1, 0.6214, 1.22, 0.6214, 0.2205, 0.6214, 0.2205, 0.6214, 1.22, 0.5, 1.0, 0.5, 0.3843, 0.5, 0.3843, 0.5, 1.0, 0.3786, 1.22, 0.3786, 0.2205, 0.3786, 0.2205, 0.3786, 1.22, 0.2786, 1.1, 0.2786, 0.09958, 0.2786, 0.09958, 0.2786, 1.1, 0.1847, 1.025, 0.1847, 0.02514, 0.1847, 0.02514, 0.1847, 1.025, 0.1003, 1.0, 0.1003, 0.0, 0.0, 1.0, 0.0, 1.0, 0.1003, 1.0, 0.1003, 1.0])
me_plane_014.use_remesh_fix_poles = True
me_plane_014.use_remesh_preserve_attributes = False
me_plane_014.use_mirror_vertex_groups = False
me_plane_014.update()
me_cube_001 = bpy.data.meshes.new('Cube.001')
me_cube_001.from_pydata([(-2.05e-05, -271.7, 2.384e-06), (-2.05e-05, -266.6, 10.63), (-2.05e-05, 271.7, 2.384e-06), (-2.05e-05, 266.6, 10.63), (10.63, -264.4, 10.63), (10.63, 264.4, 10.63), (10.63, -260.2, 21.26), (10.63, 260.2, 21.26), (21.26, -257.1, 21.26), (21.26, 257.1, 21.26), (21.26, -253.1, 31.88), (21.26, 253.1, 31.88), (31.88, -249.8, 31.88), (31.88, 249.8, 31.88), (31.88, -245.9, 42.51), (31.88, 245.9, 42.51), (42.51, -242.5, 42.51), (42.51, 242.5, 42.51), (42.51, -238.6, 53.14), (42.51, 238.6, 53.14), (53.14, -235.2, 53.14), (53.14, 235.2, 53.14), (53.14, -231.4, 63.77), (53.14, 231.4, 63.77), (63.77, -227.9, 63.77), (63.77, 227.9, 63.77), (63.77, -224.1, 74.4), (63.77, 224.1, 74.4), (74.4, -220.6, 74.4), (74.4, 220.6, 74.4), (74.4, -216.8, 85.03), (74.4, 216.8, 85.03), (85.03, -213.3, 85.03), (85.03, 213.3, 85.03), (85.03, -209.5, 95.65), (85.03, 209.5, 95.65), (95.65, -206.0, 95.65), (95.65, 206.0, 95.65), (95.65, -202.2, 106.3), (95.65, 202.2, 106.3), (106.3, -198.7, 106.3), (106.3, 198.7, 106.3), (106.3, -194.9, 116.9), (106.3, 194.9, 116.9), (116.9, -191.3, 116.9), (116.9, 191.3, 116.9), (116.9, -187.6, 127.5), (116.9, 187.6, 127.5), (127.5, -184.0, 127.5), (127.5, 184.0, 127.5), (127.5, -180.3, 138.2), (127.5, 180.3, 138.2), (138.2, -176.7, 138.2), (138.2, 176.7, 138.2), (138.2, -173.0, 148.8), (138.2, 173.0, 148.8), (148.8, -169.4, 148.8), (148.8, 169.4, 148.8), (148.8, -165.7, 159.6), (148.8, 165.7, 159.6), (326.5, -148.5, 159.6), (326.5, 148.5, 159.6), (326.5, -148.5, 167.2), (326.5, 148.5, 167.2), (337.2, -148.5, 167.2), (337.2, 148.5, 167.2), (337.2, -148.5, 177.8), (337.2, 148.5, 177.8), (347.8, -148.5, 177.8), (347.8, 148.5, 177.8), (347.8, -148.5, 188.4), (347.8, 148.5, 188.4), (358.4, -148.5, 188.4), (358.4, 148.5, 188.4), (358.4, -148.5, 199.0), (358.4, 148.5, 199.0), (369.0, -148.5, 199.0), (369.0, 148.5, 199.0), (369.0, -148.5, 209.7), (369.0, 148.5, 209.7), (379.7, -148.5, 209.7), (379.7, 148.5, 209.7), (379.7, -148.5, 220.3), (379.7, 148.5, 220.3), (390.3, -148.5, 220.3), (390.3, 148.5, 220.3), (390.3, -148.5, 230.9), (390.3, 148.5, 230.9), (400.9, -148.5, 230.9), (400.9, 148.5, 230.9), (400.9, -148.5, 241.6), (400.9, 148.5, 241.6), (411.6, -148.5, 241.6), (411.6, 148.5, 241.6), (411.6, -148.5, 252.2), (411.6, 148.5, 252.2), (422.2, -148.5, 252.2), (422.2, 148.5, 252.2), (422.2, -148.5, 262.8), (422.2, 148.5, 262.8), (432.8, -148.5, 262.8), (432.8, 148.5, 262.8), (432.8, -148.5, 273.4), (432.8, 148.5, 273.4), (443.4, -148.5, 273.4), (443.4, 148.5, 273.4), (443.4, -148.5, 284.1), (443.4, 148.5, 284.1), (454.1, -148.5, 284.1), (454.1, 148.5, 284.1), (454.1, -148.5, 294.7), (454.1, 148.5, 294.7), (464.7, -148.5, 294.7), (464.7, 148.5, 294.7), (464.7, -148.5, 305.3), (464.7, 148.5, 305.3), (475.3, -148.5, 305.3), (475.3, 148.5, 305.3), (475.3, -148.5, 315.9), (475.3, 148.5, 315.9), (485.9, -148.5, 315.9), (485.9, 148.5, 315.9)], [], [(0, 1, 3, 2), (5, 3, 1, 4), (4, 6, 7, 5), (9, 7, 6, 8), (8, 10, 11, 9), (13, 11, 10, 12), (12, 14, 15, 13), (17, 15, 14, 16), (16, 18, 19, 17), (21, 19, 18, 20), (20, 22, 23, 21), (25, 23, 22, 24), (24, 26, 27, 25), (29, 27, 26, 28), (28, 30, 31, 29), (33, 31, 30, 32), (32, 34, 35, 33), (37, 35, 34, 36), (36, 38, 39, 37), (41, 39, 38, 40), (40, 42, 43, 41), (45, 43, 42, 44), (44, 46, 47, 45), (49, 47, 46, 48), (48, 50, 51, 49), (53, 51, 50, 52), (52, 54, 55, 53), (57, 55, 54, 56), (56, 58, 59, 57), (61, 59, 58, 60), (60, 62, 63, 61), (65, 63, 62, 64), (64, 66, 67, 65), (69, 67, 66, 68), (68, 70, 71, 69), (73, 71, 70, 72), (72, 74, 75, 73), (77, 75, 74, 76), (76, 78, 79, 77), (81, 79, 78, 80), (80, 82, 83, 81), (85, 83, 82, 84), (84, 86, 87, 85), (89, 87, 86, 88), (88, 90, 91, 89), (93, 91, 90, 92), (92, 94, 95, 93), (97, 95, 94, 96), (96, 98, 99, 97), (101, 99, 98, 100), (100, 102, 103, 101), (105, 103, 102, 104), (104, 106, 107, 105), (109, 107, 106, 108), (108, 110, 111, 109), (113, 111, 110, 112), (112, 114, 115, 113), (117, 115, 114, 116), (116, 118, 119, 117), (121, 119, 118, 120)])
_uv = me_cube_001.uv_layers.new(name='UVMap')
_uv.uv.foreach_set('vector', [0.375, 0.0, 0.625, 0.0, 0.625, 0.25, 0.375, 0.25, 0.625, 0.5, 0.875, 0.5, 0.875, 0.75, 0.625, 0.75, 0.375, 0.0, 0.625, 0.0, 0.625, 0.25, 0.375, 0.25, 0.625, 0.5, 0.875, 0.5, 0.875, 0.75, 0.625, 0.75, 0.375, 0.0, 0.625, 0.0, 0.625, 0.25, 0.375, 0.25, 0.625, 0.5, 0.875, 0.5, 0.875, 0.75, 0.625, 0.75, 0.375, 0.0, 0.625, 0.0, 0.625, 0.25, 0.375, 0.25, 0.625, 0.5, 0.875, 0.5, 0.875, 0.75, 0.625, 0.75, 0.375, 0.0, 0.625, 0.0, 0.625, 0.25, 0.375, 0.25, 0.625, 0.5, 0.875, 0.5, 0.875, 0.75, 0.625, 0.75, 0.375, 0.0, 0.625, 0.0, 0.625, 0.25, 0.375, 0.25, 0.625, 0.5, 0.875, 0.5, 0.875, 0.75, 0.625, 0.75, 0.375, 0.0, 0.625, 0.0, 0.625, 0.25, 0.375, 0.25, 0.625, 0.5, 0.875, 0.5, 0.875, 0.75, 0.625, 0.75, 0.375, 0.0, 0.625, 0.0, 0.625, 0.25, 0.375, 0.25, 0.625, 0.5, 0.875, 0.5, 0.875, 0.75, 0.625, 0.75, 0.375, 0.0, 0.625, 0.0, 0.625, 0.25, 0.375, 0.25, 0.625, 0.5, 0.875, 0.5, 0.875, 0.75, 0.625, 0.75, 0.375, 0.0, 0.625, 0.0, 0.625, 0.25, 0.375, 0.25, 0.625, 0.5, 0.875, 0.5, 0.875, 0.75, 0.625, 0.75, 0.375, 0.0, 0.625, 0.0, 0.625, 0.25, 0.375, 0.25, 0.625, 0.5, 0.875, 0.5, 0.875, 0.75, 0.625, 0.75, 0.375, 0.0, 0.625, 0.0, 0.625, 0.25, 0.375, 0.25, 0.625, 0.5, 0.875, 0.5, 0.875, 0.75, 0.625, 0.75, 0.375, 0.0, 0.625, 0.0, 0.625, 0.25, 0.375, 0.25, 0.625, 0.5, 0.875, 0.5, 0.875, 0.75, 0.625, 0.75, 0.375, 0.0, 0.625, 0.0, 0.625, 0.25, 0.375, 0.25, 0.625, 0.5, 0.875, 0.5, 0.875, 0.75, 0.625, 0.75, 0.375, 0.0, 0.625, 0.0, 0.625, 0.25, 0.375, 0.25, 0.625, 0.5, 0.875, 0.5, 0.875, 0.75, 0.625, 0.75, 0.375, 0.0, 0.625, 0.0, 0.625, 0.25, 0.375, 0.25, 0.625, 0.5, 0.875, 0.5, 0.875, 0.75, 0.625, 0.75, 0.375, 0.0, 0.625, 0.0, 0.625, 0.25, 0.375, 0.25, 0.625, 0.5, 0.875, 0.5, 0.875, 0.75, 0.625, 0.75, 0.375, 0.0, 0.625, 0.0, 0.625, 0.25, 0.375, 0.25, 0.625, 0.5, 0.875, 0.5, 0.875, 0.75, 0.625, 0.75, 0.375, 0.0, 0.625, 0.0, 0.625, 0.25, 0.375, 0.25, 0.625, 0.5, 0.875, 0.5, 0.875, 0.75, 0.625, 0.75, 0.375, 0.0, 0.625, 0.0, 0.625, 0.25, 0.375, 0.25, 0.625, 0.5, 0.875, 0.5, 0.875, 0.75, 0.625, 0.75, 0.375, 0.0, 0.625, 0.0, 0.625, 0.25, 0.375, 0.25, 0.625, 0.5, 0.875, 0.5, 0.875, 0.75, 0.625, 0.75, 0.375, 0.0, 0.625, 0.0, 0.625, 0.25, 0.375, 0.25, 0.625, 0.5, 0.875, 0.5, 0.875, 0.75, 0.625, 0.75, 0.375, 0.0, 0.625, 0.0, 0.625, 0.25, 0.375, 0.25, 0.625, 0.5, 0.875, 0.5, 0.875, 0.75, 0.625, 0.75, 0.375, 0.0, 0.625, 0.0, 0.625, 0.25, 0.375, 0.25, 0.625, 0.5, 0.875, 0.5, 0.875, 0.75, 0.625, 0.75, 0.375, 0.0, 0.625, 0.0, 0.625, 0.25, 0.375, 0.25, 0.625, 0.5, 0.875, 0.5, 0.875, 0.75, 0.625, 0.75, 0.375, 0.0, 0.625, 0.0, 0.625, 0.25, 0.375, 0.25, 0.625, 0.5, 0.875, 0.5, 0.875, 0.75, 0.625, 0.75, 0.375, 0.0, 0.625, 0.0, 0.625, 0.25, 0.375, 0.25, 0.625, 0.5, 0.875, 0.5, 0.875, 0.75, 0.625, 0.75, 0.375, 0.0, 0.625, 0.0, 0.625, 0.25, 0.375, 0.25, 0.625, 0.5, 0.875, 0.5, 0.875, 0.75, 0.625, 0.75, 0.375, 0.0, 0.625, 0.0, 0.625, 0.25, 0.375, 0.25, 0.625, 0.5, 0.875, 0.5, 0.875, 0.75, 0.625, 0.75, 0.375, 0.0, 0.625, 0.0, 0.625, 0.25, 0.375, 0.25, 0.625, 0.5, 0.875, 0.5, 0.875, 0.75, 0.625, 0.75])
me_cube_001.use_remesh_fix_poles = True
me_cube_001.use_remesh_preserve_attributes = False
me_cube_001.use_mirror_vertex_groups = False
me_cube_001.update()
me_cube_003 = bpy.data.meshes.new('Cube.003')
me_cube_003.from_pydata([(1.526e-05, -30.83, 9.537e-07), (1.526e-05, -30.83, 2.0), (1.526e-05, -29.37, 9.537e-07), (1.526e-05, -29.37, 2.0), (17.02, -19.47, 17.2), (17.02, -19.47, 19.2), (17.02, -18.01, 17.2), (17.02, -18.01, 19.2), (36.71, -15.79, 19.2), (36.71, -15.79, 17.2), (36.71, -17.25, 17.2), (36.71, -17.25, 19.2), (54.77, -15.79, 37.58), (54.77, -15.79, 35.58), (54.77, -17.25, 35.58), (54.77, -17.25, 37.58), (1.526e-05, 30.83, 9.537e-07), (1.526e-05, 30.83, 2.0), (1.526e-05, 29.37, 9.537e-07), (1.526e-05, 29.37, 2.0), (17.02, 19.47, 17.2), (17.02, 19.47, 19.2), (17.02, 18.01, 17.2), (17.02, 18.01, 19.2), (36.71, 15.79, 19.2), (36.71, 15.79, 17.2), (36.71, 17.25, 17.2), (36.71, 17.25, 19.2), (54.77, 15.79, 37.58), (54.77, 15.79, 35.58), (54.77, 17.25, 35.58), (54.77, 17.25, 37.58)], [], [(0, 1, 3, 2), (2, 3, 7, 6), (6, 7, 8, 9), (4, 5, 1, 0), (2, 6, 4, 0), (7, 3, 1, 5), (11, 10, 14, 15), (5, 4, 10, 11), (4, 6, 9, 10), (7, 5, 11, 8), (13, 12, 15, 14), (10, 9, 13, 14), (8, 11, 15, 12), (9, 8, 12, 13), (16, 18, 19, 17), (18, 22, 23, 19), (22, 25, 24, 23), (20, 16, 17, 21), (18, 16, 20, 22), (23, 21, 17, 19), (27, 31, 30, 26), (21, 27, 26, 20), (20, 26, 25, 22), (23, 24, 27, 21), (29, 30, 31, 28), (26, 30, 29, 25), (24, 28, 31, 27), (25, 29, 28, 24)])
_uv = me_cube_003.uv_layers.new(name='UVMap')
_uv.uv.foreach_set('vector', [0.375, 0.0, 0.625, 0.0, 0.625, 0.25, 0.375, 0.25, 0.375, 0.25, 0.625, 0.25, 0.625, 0.5, 0.375, 0.5, 0.375, 0.5, 0.625, 0.5, 0.625, 0.5, 0.375, 0.5, 0.375, 0.75, 0.625, 0.75, 0.625, 1.0, 0.375, 1.0, 0.125, 0.5, 0.375, 0.5, 0.375, 0.75, 0.125, 0.75, 0.625, 0.5, 0.875, 0.5, 0.875, 0.75, 0.625, 0.75, 0.625, 0.75, 0.375, 0.75, 0.375, 0.75, 0.625, 0.75, 0.625, 0.75, 0.375, 0.75, 0.375, 0.75, 0.625, 0.75, 0.375, 0.75, 0.375, 0.5, 0.375, 0.5, 0.375, 0.75, 0.625, 0.5, 0.625, 0.75, 0.625, 0.75, 0.625, 0.5, 0.375, 0.5, 0.625, 0.5, 0.625, 0.75, 0.375, 0.75, 0.375, 0.75, 0.375, 0.5, 0.375, 0.5, 0.375, 0.75, 0.625, 0.5, 0.625, 0.75, 0.625, 0.75, 0.625, 0.5, 0.375, 0.5, 0.625, 0.5, 0.625, 0.5, 0.375, 0.5, 0.375, 0.0, 0.375, 0.25, 0.625, 0.25, 0.625, 0.0, 0.375, 0.25, 0.375, 0.5, 0.625, 0.5, 0.625, 0.25, 0.375, 0.5, 0.375, 0.5, 0.625, 0.5, 0.625, 0.5, 0.375, 0.75, 0.375, 1.0, 0.625, 1.0, 0.625, 0.75, 0.125, 0.5, 0.125, 0.75, 0.375, 0.75, 0.375, 0.5, 0.625, 0.5, 0.625, 0.75, 0.875, 0.75, 0.875, 0.5, 0.625, 0.75, 0.625, 0.75, 0.375, 0.75, 0.375, 0.75, 0.625, 0.75, 0.625, 0.75, 0.375, 0.75, 0.375, 0.75, 0.375, 0.75, 0.375, 0.75, 0.375, 0.5, 0.375, 0.5, 0.625, 0.5, 0.625, 0.5, 0.625, 0.75, 0.625, 0.75, 0.375, 0.5, 0.375, 0.75, 0.625, 0.75, 0.625, 0.5, 0.375, 0.75, 0.375, 0.75, 0.375, 0.5, 0.375, 0.5, 0.625, 0.5, 0.625, 0.5, 0.625, 0.75, 0.625, 0.75, 0.375, 0.5, 0.375, 0.5, 0.625, 0.5, 0.625, 0.5])
me_cube_003.use_remesh_fix_poles = True
me_cube_003.use_remesh_preserve_attributes = False
me_cube_003.use_mirror_vertex_groups = False
me_cube_003.update()

# ---- objects
ob_front = bpy.data.objects.new('front', None)
ob_side = bpy.data.objects.new('side', None)
ob_center_1 = bpy.data.objects.new('center-1', None)
ob_center_2 = bpy.data.objects.new('center-2', None)
ob_center_3 = bpy.data.objects.new('center-3', None)
ob_3d_campus = bpy.data.objects.new('3d-campus', None)
ob_2d_campus = bpy.data.objects.new('2d-campus', None)
ob_stairs_1 = bpy.data.objects.new('stairs-1', None)
ob_stairs_2 = bpy.data.objects.new('stairs-2', None)
ob_stairs_3 = bpy.data.objects.new('stairs-3', None)
ob_stairs_4 = bpy.data.objects.new('stairs-4', None)
ob_stairs_5 = bpy.data.objects.new('stairs-5', None)
ob_entrance_1 = bpy.data.objects.new('entrance-1', None)
ob_entrance_2 = bpy.data.objects.new('entrance-2', None)
ob_entrance_3 = bpy.data.objects.new('entrance-3', None)
ob_entrance_4 = bpy.data.objects.new('entrance-4', None)
ob_ssupark_1 = bpy.data.objects.new('ssupark-1', None)
ob_ssupark_2 = bpy.data.objects.new('ssupark-2', None)
ob_house = bpy.data.objects.new('house', me_plane_009)
ob_ground = bpy.data.objects.new('Ground', me_plane_003)
ob_plane = bpy.data.objects.new('Plane', me_plane)
ob_plane_001 = bpy.data.objects.new('Plane.001', me_plane_001)
ob_plane_002 = bpy.data.objects.new('Plane.002', me_plane_002)
ob_plane_003 = bpy.data.objects.new('Plane.003', me_plane_007)
ob_plane_005 = bpy.data.objects.new('Plane.005', me_plane_008)
ob_plane_004 = bpy.data.objects.new('Plane.004', me_plane_006)
ob_column = bpy.data.objects.new('Column', me_plane_010)
ob_roof = bpy.data.objects.new('roof', me_plane_014)
ob_ground_1 = bpy.data.objects.new('Ground-1', me_cube_001)
ob_wall_1 = bpy.data.objects.new('Wall-1', me_cube_003)

# ---- transforms, parenting, visibility, modifiers, constraints
ob_front.location = (-127.7, 19.82, 23.93)
ob_front.rotation_euler = (1.571, -0.0, -0.0)
ob_front.empty_display_type = 'IMAGE'
ob_front.empty_display_size = 125.0
ob_front.lineart.crease_threshold = 0.0
ob_side.location = (-254.4, 19.82, 43.88)
ob_side.rotation_euler = (1.571, -0.0, -0.0)
ob_side.empty_display_type = 'IMAGE'
ob_side.empty_display_size = 125.0
ob_side.lineart.crease_threshold = 0.0
ob_center_1.location = (-118.2, 19.82, 133.7)
ob_center_1.rotation_euler = (1.571, -0.0, -0.0)
ob_center_1.empty_display_type = 'IMAGE'
ob_center_1.empty_display_size = 125.0
ob_center_1.lineart.crease_threshold = 0.0
ob_center_2.location = (-196.6, 19.82, 167.0)
ob_center_2.rotation_euler = (1.571, -0.0, -0.0)
ob_center_2.empty_display_type = 'IMAGE'
ob_center_2.empty_display_size = 125.0
ob_center_2.lineart.crease_threshold = 0.0
ob_center_3.location = (-216.6, 19.82, 105.9)
ob_center_3.rotation_euler = (1.571, -0.0, -0.0)
ob_center_3.empty_display_type = 'IMAGE'
ob_center_3.empty_display_size = 125.0
ob_center_3.lineart.crease_threshold = 0.0
ob_3d_campus.location = (-138.3, 23.04, 46.15)
ob_3d_campus.rotation_euler = (1.571, -0.0, -0.0)
ob_3d_campus.empty_display_type = 'IMAGE'
ob_3d_campus.empty_display_size = 125.0
ob_3d_campus.lineart.crease_threshold = 0.0
ob_2d_campus.location = (0.1237, 0.07419, -2.04)
ob_2d_campus.empty_display_type = 'IMAGE'
ob_2d_campus.empty_display_size = 125.0
ob_2d_campus.use_empty_image_alpha = True
ob_2d_campus.color = (1.0, 1.0, 1.0, 0.4627)
ob_2d_campus.lineart.crease_threshold = 0.0
ob_stairs_1.location = (235.4, 37.55, -4.211)
ob_stairs_1.rotation_euler = (1.571, -0.0, -0.0)
ob_stairs_1.empty_display_type = 'IMAGE'
ob_stairs_1.empty_display_size = 88.4
ob_stairs_1.empty_image_offset = (-0.5, -0.02828)
ob_stairs_1.lineart.crease_threshold = 0.0
ob_stairs_2.location = (195.2, 37.55, 92.72)
ob_stairs_2.rotation_euler = (1.571, -0.0, -0.0)
ob_stairs_2.empty_display_type = 'IMAGE'
ob_stairs_2.empty_display_size = 94.29
ob_stairs_2.empty_image_offset = (-0.02651, -0.02651)
ob_stairs_2.lineart.crease_threshold = 0.0
ob_stairs_3.location = (270.6, 37.55, 129.8)
ob_stairs_3.rotation_euler = (1.571, -0.0, -0.0)
ob_stairs_3.empty_display_type = 'IMAGE'
ob_stairs_3.empty_display_size = 95.28
ob_stairs_3.empty_image_offset = (-0.02624, -0.5)
ob_stairs_3.lineart.crease_threshold = 0.0
ob_stairs_4.location = (128.9, 37.55, 40.54)
ob_stairs_4.rotation_euler = (1.571, -0.0, -0.0)
ob_stairs_4.empty_display_type = 'IMAGE'
ob_stairs_4.empty_display_size = 89.17
ob_stairs_4.empty_image_offset = (-0.02804, -0.5)
ob_stairs_4.lineart.crease_threshold = 0.0
ob_stairs_5.location = (117.7, 37.55, 93.38)
ob_stairs_5.rotation_euler = (1.571, -0.0, -0.0)
ob_stairs_5.empty_display_type = 'IMAGE'
ob_stairs_5.empty_display_size = 94.69
ob_stairs_5.empty_image_offset = (-0.0264, -0.0264)
ob_stairs_5.lineart.crease_threshold = 0.0
ob_entrance_1.location = (52.31, 37.51, 206.3)
ob_entrance_1.rotation_euler = (1.571, -0.0, -0.0)
ob_entrance_1.empty_display_type = 'IMAGE'
ob_entrance_1.empty_display_size = 87.75
ob_entrance_1.empty_image_offset = (-1.179, -3.081)
ob_entrance_1.lineart.crease_threshold = 0.0
ob_entrance_2.location = (-2.491, 38.89, 161.5)
ob_entrance_2.rotation_euler = (1.571, -0.0, -0.0)
ob_entrance_2.empty_display_type = 'IMAGE'
ob_entrance_2.empty_display_size = 110.3
ob_entrance_2.empty_image_offset = (-0.6842, -0.7931)
ob_entrance_2.lineart.crease_threshold = 0.0
ob_entrance_3.location = (74.77, 38.89, -15.25)
ob_entrance_3.rotation_euler = (1.571, -0.0, -0.0)
ob_entrance_3.empty_display_type = 'IMAGE'
ob_entrance_3.empty_display_size = 99.67
ob_entrance_3.empty_image_offset = (-0.4919, -0.03317)
ob_entrance_3.lineart.crease_threshold = 0.0
ob_entrance_4.location = (27.08, 38.89, 193.3)
ob_entrance_4.rotation_euler = (1.571, -0.0, -0.0)
ob_entrance_4.empty_display_type = 'IMAGE'
ob_entrance_4.empty_display_size = 114.4
ob_entrance_4.empty_image_offset = (-0.02185, -0.9782)
ob_entrance_4.lineart.crease_threshold = 0.0
ob_ssupark_1.location = (272.4, 39.74, 34.81)
ob_ssupark_1.rotation_euler = (1.571, -0.0, -0.0)
ob_ssupark_1.empty_display_type = 'IMAGE'
ob_ssupark_1.empty_display_size = 89.24
ob_ssupark_1.empty_image_offset = (-0.02801, -0.5)
ob_ssupark_1.lineart.crease_threshold = 0.0
ob_ssupark_2.location = (344.9, 39.74, 34.89)
ob_ssupark_2.rotation_euler = (1.571, -0.0, -0.0)
ob_ssupark_2.empty_display_type = 'IMAGE'
ob_ssupark_2.empty_display_size = 89.73
ob_ssupark_2.empty_image_offset = (-0.02786, -0.5)
ob_ssupark_2.lineart.crease_threshold = 0.0
ob_house.location = (-36.01, -11.43, -0.03587)
ob_house.rotation_euler = (0.0, -0.0, -0.4496)
ob_house.scale = (0.4618, 0.4618, 0.4618)
ob_house.lineart.crease_threshold = 0.0
ob_ground.location = (-17.47, -5.274, -0.7739)
ob_ground.scale = (42.4, 42.4, 42.4)
ob_ground.lineart.crease_threshold = 0.0
ob_plane.location = (-36.3, 4.133, -0.05135)
ob_plane.lineart.crease_threshold = 0.0
ob_plane_001.location = (-38.82, 1.626, -0.03502)
ob_plane_001.lineart.crease_threshold = 0.0
ob_plane_002.location = (-28.63, 8.576, 0.2091)
ob_plane_002.lineart.crease_threshold = 0.0
ob_plane_003.location = (-4.083, 0.06193, 4.602)
ob_plane_003.lineart.crease_threshold = 0.0
ob_plane_005.location = (-1.173, 5.994, 0.6683)
ob_plane_005.lineart.crease_threshold = 0.0
ob_plane_004.location = (-29.21, -9.013, 0.2009)
ob_plane_004.lineart.crease_threshold = 0.0
ob_column.location = (-38.31, -9.268, -0.04883)
ob_column.rotation_euler = (0.0, -0.0, 0.67)
ob_column.scale = (1.479, 1.479, 1.479)
ob_column.lineart.crease_threshold = 0.0
ob_roof.location = (-38.31, -9.268, 1.1)
ob_roof.rotation_euler = (0.0, -0.0, -0.9008)
ob_roof.scale = (0.05917, 0.05917, 0.05917)
ob_roof.lineart.crease_threshold = 0.0
ob_ground_1.location = (-30.6, -5.287, 0.2751)
ob_ground_1.rotation_euler = (0.0, -0.0, 0.239)
ob_ground_1.scale = (0.007249, 0.007249, 0.007249)
ob_ground_1.lineart.crease_threshold = 0.0
ob_wall_1.location = (-30.6, -5.287, 0.2453)
ob_wall_1.rotation_euler = (0.0, -0.0, 0.239)
ob_wall_1.scale = (0.06436, 0.06436, 0.06436)
ob_wall_1.lineart.crease_threshold = 0.0

# ---- collection membership
col_3dimages.objects.link(ob_front)
col_3dimages.objects.link(ob_side)
col_3dimages.objects.link(ob_center_1)
col_3dimages.objects.link(ob_center_2)
col_3dimages.objects.link(ob_center_3)
col_3dimages.objects.link(ob_3d_campus)
col_2dimages.objects.link(ob_2d_campus)
col_2dimages.objects.link(ob_stairs_1)
col_2dimages.objects.link(ob_stairs_2)
col_2dimages.objects.link(ob_stairs_3)
col_2dimages.objects.link(ob_stairs_4)
col_2dimages.objects.link(ob_stairs_5)
col_2dimages.objects.link(ob_entrance_1)
col_2dimages.objects.link(ob_entrance_2)
col_2dimages.objects.link(ob_entrance_3)
col_2dimages.objects.link(ob_entrance_4)
col_2dimages.objects.link(ob_ssupark_1)
col_2dimages.objects.link(ob_ssupark_2)
col_campus.objects.link(ob_house)
col_campus.objects.link(ob_ground)
col_munhwa.objects.link(ob_plane)
col_munhwa.objects.link(ob_plane_001)
col_soongduk.objects.link(ob_plane_002)
col_baird.objects.link(ob_plane_003)
col_student.objects.link(ob_plane_005)
col_music.objects.link(ob_plane_004)
col_entrance.objects.link(ob_column)
col_entrance.objects.link(ob_roof)
col_stairs.objects.link(ob_ground_1)
col_stairs.objects.link(ob_wall_1)

# ---- scene / render settings (as saved in the file)
scene.frame_start = 1; scene.frame_end = 250; scene.frame_set(1)
scene.render.engine = 'BLENDER_EEVEE_NEXT'
scene.cycles.use_denoising = False
scene.cycles.samples = 128
scene.cycles.sampling_pattern = 'TABULATED_SOBOL'
scene.cycles.use_adaptive_sampling = False
scene.cycles.use_light_tree = False
scene.view_settings.view_transform = 'Filmic'
bpy.context.view_layer.update()

# ---- added for rendering (the .blend has no active camera and no usable light): camera, sun
cam_auto = bpy.data.cameras.new('AutoCamera')
cam_auto.lens = 50.0
cam_auto.sensor_width = 36.0
cam_auto.clip_end = 1702.66
ob_auto_camera = bpy.data.objects.new('AutoCamera', cam_auto)
scene.collection.objects.link(ob_auto_camera)
ob_auto_camera.location = (79.5531, -109.613, 82.4911)
ob_auto_camera.rotation_euler = (1.09748, -7.21219e-08, 0.694738)
scene.camera = ob_auto_camera
light_auto_sun = bpy.data.lights.new('AutoSun', 'SUN')
light_auto_sun.energy = 3.0
light_auto_sun.angle = 0.0523599
ob_auto_sun = bpy.data.objects.new('AutoSun', light_auto_sun)
scene.collection.objects.link(ob_auto_sun)
ob_auto_sun.rotation_euler = (0.872665, 0.174533, 0.523599)
bpy.context.view_layer.update()
